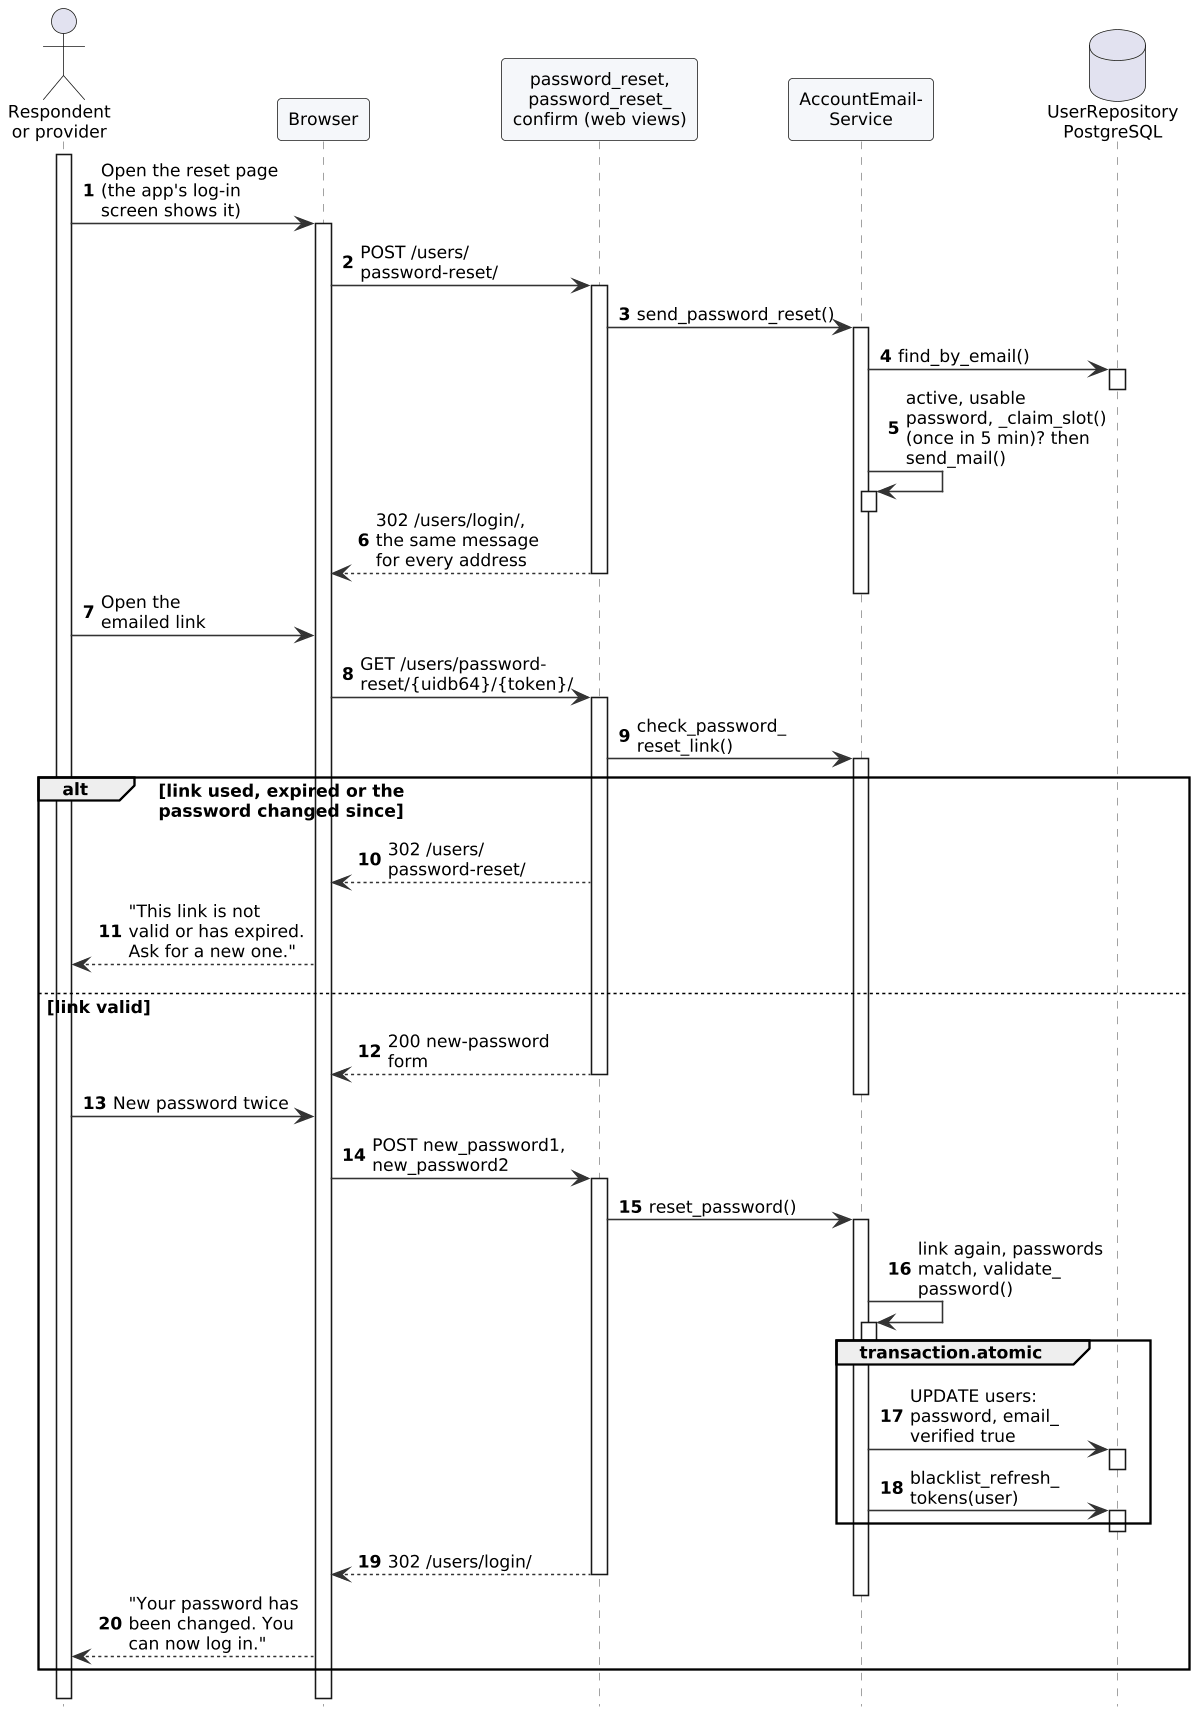

The diagram above was rendered by PlantUML. Its source (embedded in the PNG):
@startuml
!include style.iuml
!pragma teoz true
autonumber
hide footbox
actor "Respondent\nor provider" as R
participant "Browser" as B
participant "password_reset,\npassword_reset_\nconfirm (web views)" as V
participant "AccountEmail-\nService" as Svc
database "UserRepository\nPostgreSQL" as DB
activate R
R -> B : Open the reset page\n(the app's log-in\nscreen shows it)
activate B
B -> V : POST /users/\npassword-reset/
activate V
V -> Svc : send_password_reset()
activate Svc
Svc -> DB : find_by_email()
activate DB
deactivate DB
Svc -> Svc : active, usable\npassword, _claim_slot()\n(once in 5 min)? then\nsend_mail()
activate Svc
deactivate Svc
V --> B : 302 /users/login/,\nthe same message\nfor every address
deactivate Svc
deactivate V
R -> B : Open the\nemailed link
B -> V : GET /users/password-\nreset/{uidb64}/{token}/
activate V
V -> Svc : check_password_\nreset_link()
activate Svc
alt link used, expired or the\npassword changed since
  V --> B : 302 /users/\npassword-reset/
  B --> R : "This link is not\nvalid or has expired.\nAsk for a new one."
else link valid
  V --> B : 200 new-password\nform
  deactivate Svc
  deactivate V
  R -> B : New password twice
  B -> V : POST new_password1,\nnew_password2
  activate V
  V -> Svc : reset_password()
  activate Svc
  Svc -> Svc : link again, passwords\nmatch, validate_\npassword()
  activate Svc
  deactivate Svc
  group transaction.atomic
    Svc -> DB : UPDATE users:\npassword, email_\nverified true
    activate DB
    deactivate DB
    Svc -> DB : blacklist_refresh_\ntokens(user)
    activate DB
    deactivate DB
  end
  V --> B : 302 /users/login/
  deactivate Svc
  deactivate V
  B --> R : "Your password has\nbeen changed. You\ncan now log in."
end
deactivate B
deactivate R
@enduml